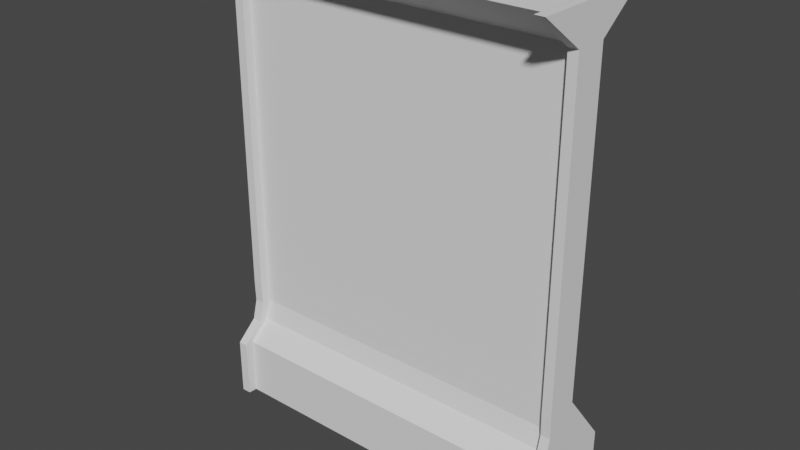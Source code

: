 # Source: Wall1_Mesh.blend  (saved by Blender 2.82.7; exported with 4.5.12 LTS)
import bpy
from mathutils import Matrix  # noqa: F401  (used for matrix-valued properties, if any)

bpy.ops.wm.read_factory_settings(use_empty=True)
scene = bpy.context.scene
scene.name = 'Scene'

# ---- collections
col_collection = bpy.data.collections.new('Collection'); scene.collection.children.link(col_collection)

# ---- world
world_world = bpy.data.worlds.new('World'); scene.world = world_world
world_world.use_nodes = True; world_world.node_tree.nodes.clear()
_N = world_world.node_tree.nodes; _L = world_world.node_tree.links
n0 = _N.new('ShaderNodeOutputWorld'); n0.name = 'World Output'; n0.location = (300, 300)
n1 = _N.new('ShaderNodeBackground'); n1.name = 'Background'; n1.location = (10, 300)
n1.inputs[0].default_value = (0.05088, 0.05088, 0.05088, 1.0)
_L.new(n1.outputs[0], n0.inputs[0])
n0.is_active_output = True
world_world.color = (0.05088, 0.05088, 0.05088)
world_world.use_sun_shadow = False
world_world.sun_shadow_jitter_overblur = 0.0

# ---- meshes
me_cube_003 = bpy.data.meshes.new('Cube.003')
me_cube_003.from_pydata([(0.002536, -0.5139, -0.03997), (0.002536, -0.5139, 0.4505), (0.003123, -0.5134, 3.945), (0.004676, 0.3048, -0.01962), (0.004676, 0.3048, 0.4709), (-3.0, 0.3048, -0.01962), (-3.0, 0.3048, 0.4709), (-3.0, -0.5076, -0.01962), (-3.0, -0.5076, 0.4709), (0.004675, 0.08772, 0.9697), (0.004675, -0.1133, 0.9697), (-3.0, 0.08772, 0.9697), (-3.0, -0.1133, 0.9697), (0.004675, 0.08772, 3.677), (0.004675, -0.1133, 3.677), (-3.0, 0.08772, 3.677), (-3.0, -0.1133, 3.677), (0.004675, 0.483, 3.966), (-3.0, 0.483, 3.966), (-3.0, -0.5065, 3.966), (0.004676, -0.3105, 0.7203), (-3.0, -0.3105, 0.7203), (-3.0, 0.08199, 0.7956), (-3.0, 0.1256, 0.6282), (-3.0, 0.003184, 0.7404), (0.004675, 0.1256, 0.6282), (0.004675, 0.08199, 0.7956), (0.004675, 0.003185, 0.7404), (-2.922, -0.5097, -0.0264), (-0.07862, -0.5118, -0.03318), (-0.07456, 0.3048, -0.01962), (-2.92, 0.3048, -0.01962), (-2.92, 0.3048, 0.4709), (-0.07456, 0.3048, 0.4709), (-0.07456, -0.1133, 0.9697), (-2.92, -0.1133, 0.9697), (-2.92, 0.08772, 0.9697), (-0.07456, 0.08772, 0.9697), (-0.07457, -0.1133, 3.677), (-2.92, -0.1133, 3.677), (-2.92, 0.08772, 3.677), (-0.07456, 0.08772, 3.677), (-0.07862, -0.5118, 0.4573), (-2.922, -0.5097, 0.4641), (-2.92, 0.483, 3.966), (-0.07457, 0.483, 3.966), (-0.07456, -0.3105, 0.7203), (-2.92, -0.3105, 0.7203), (-2.92, 0.08199, 0.7956), (-0.07456, 0.08199, 0.7956), (-0.07456, 0.1256, 0.6282), (-2.92, 0.1256, 0.6282), (-0.07751, -0.5111, 3.952), (-2.921, -0.5088, 3.959), (-3.0, 0.3812, 0.4733), (-3.0, 0.3812, -0.01723), (-2.92, 0.3812, -0.01723), (-3.0, 0.1642, 3.679), (-3.0, 0.1642, 0.9721), (-3.0, 0.5594, 3.968), (-3.0, 0.1584, 0.798), (-3.0, 0.202, 0.6305), (-2.92, 0.202, 0.6305), (-2.92, 0.3812, 0.4733), (-2.92, 0.1642, 0.9721), (-2.92, 0.1642, 3.679), (-2.92, 0.5594, 3.968), (-2.92, 0.1584, 0.798), (0.004675, 0.3812, -0.01723), (0.004675, 0.3812, 0.4733), (-0.07456, 0.3812, 0.4733), (-0.07456, 0.1642, 0.9721), (0.004675, 0.1642, 0.9721), (-0.07456, 0.1642, 3.679), (0.004675, 0.1642, 3.679), (-0.07457, 0.5594, 3.968), (0.004675, 0.5594, 3.968), (0.004675, 0.202, 0.6305), (0.004675, 0.1584, 0.798), (-0.07456, 0.1584, 0.798), (-0.07456, 0.3812, -0.01723), (-0.07456, 0.202, 0.6305)], [], [(3, 4, 1, 0), (28, 43, 8, 7), (7, 8, 6, 5), (37, 41, 73, 71), (28, 7, 5, 31), (46, 20, 10, 34), (11, 12, 16, 15), (20, 27, 26, 9, 10), (1, 4, 25, 27, 20), (18, 44, 66, 59), (22, 11, 58, 60), (10, 9, 13, 14), (31, 5, 55, 56), (34, 10, 14, 38), (52, 2, 17, 45), (38, 14, 2, 52), (15, 16, 19, 18), (14, 13, 17, 2), (22, 24, 21, 12, 11), (5, 6, 54, 55), (42, 1, 20, 46), (22, 23, 24), (25, 26, 27), (26, 25, 77, 78), (6, 8, 21, 24, 23), (51, 32, 63, 62), (48, 49, 50, 51), (8, 43, 47, 21), (43, 42, 46, 47), (49, 37, 71, 79), (49, 48, 36, 37), (16, 39, 53, 19), (39, 38, 52, 53), (19, 53, 44, 18), (53, 52, 45, 44), (12, 35, 39, 16), (35, 34, 38, 39), (13, 9, 72, 74), (37, 36, 40, 41), (9, 26, 78, 72), (41, 40, 44, 45), (17, 13, 74, 76), (33, 32, 51, 50), (21, 47, 35, 12), (47, 46, 34, 35), (0, 29, 30, 3), (29, 28, 31, 30), (11, 15, 57, 58), (31, 32, 33, 30), (0, 1, 42, 29), (29, 42, 43, 28), (63, 54, 61, 62), (65, 57, 59, 66), (64, 58, 57, 65), (67, 60, 58, 64), (60, 67, 62, 61), (55, 54, 63, 56), (36, 48, 67, 64), (40, 36, 64, 65), (32, 31, 56, 63), (48, 51, 62, 67), (44, 40, 65, 66), (15, 18, 59, 57), (6, 23, 61, 54), (23, 22, 60, 61), (80, 70, 69, 68), (79, 78, 77, 81), (78, 79, 71, 72), (72, 71, 73, 74), (74, 73, 75, 76), (69, 70, 81, 77), (25, 4, 69, 77), (4, 3, 68, 69), (3, 30, 80, 68), (41, 45, 75, 73), (45, 17, 76, 75), (30, 33, 70, 80), (50, 49, 79, 81), (33, 50, 81, 70)])
_uv = me_cube_003.uv_layers.new(name='UVMap')
_uv.uv.foreach_set('vector', [0.375, 0.0, 0.625, 0.0, 0.625, 0.25, 0.375, 0.25, 0.375, 0.4167, 0.625, 0.4167, 0.625, 0.5, 0.375, 0.5, 0.375, 0.5, 0.625, 0.5, 0.625, 0.75, 0.375, 0.75, 0.625, 0.9167, 0.625, 0.9167, 0.625, 0.9167, 0.625, 0.9167, 0.2917, 0.5, 0.375, 0.5, 0.375, 0.75, 0.2917, 0.75, 0.625, 0.3333, 0.625, 0.25, 0.625, 0.25, 0.625, 0.3333, 0.625, 0.75, 0.625, 0.5, 0.625, 0.5, 0.625, 0.75, 0.625, 0.25, 0.625, 0.04341, 0.625, 0.0, 0.625, 0.0, 0.625, 0.25, 0.625, 0.25, 0.625, 0.0, 0.625, 0.0, 0.625, 0.04341, 0.625, 0.25, 0.625, 0.75, 0.7083, 0.75, 0.7083, 0.75, 0.625, 0.75, 0.625, 0.75, 0.625, 0.75, 0.625, 0.75, 0.625, 0.75, 0.625, 0.25, 0.625, 0.0, 0.625, 0.0, 0.625, 0.25, 0.2917, 0.75, 0.375, 0.75, 0.375, 0.75, 0.2917, 0.75, 0.625, 0.3333, 0.625, 0.25, 0.625, 0.25, 0.625, 0.3333, 0.7917, 0.5, 0.875, 0.5, 0.875, 0.75, 0.7917, 0.75, 0.625, 0.3333, 0.625, 0.25, 0.625, 0.25, 0.625, 0.3333, 0.625, 0.75, 0.625, 0.5, 0.625, 0.5, 0.625, 0.75, 0.625, 0.25, 0.625, 0.0, 0.625, 0.0, 0.625, 0.25, 0.625, 0.75, 0.625, 0.7066, 0.625, 0.5, 0.625, 0.5, 0.625, 0.75, 0.375, 0.75, 0.625, 0.75, 0.625, 0.75, 0.375, 0.75, 0.625, 0.3333, 0.625, 0.25, 0.625, 0.25, 0.625, 0.3333, 0.625, 0.75, 0.625, 0.75, 0.625, 0.7066, 0.625, 0.0, 0.625, 0.01781, 0.625, 0.04341, 0.625, 0.01781, 0.625, 0.0, 0.625, 0.0, 0.625, 0.01781, 0.625, 0.75, 0.625, 0.5, 0.625, 0.5, 0.625, 0.7066, 0.625, 0.75, 0.625, 0.8333, 0.625, 0.8333, 0.625, 0.8333, 0.625, 0.8333, 0.625, 0.8333, 0.625, 0.9167, 0.625, 0.9167, 0.625, 0.8333, 0.625, 0.5, 0.625, 0.4167, 0.625, 0.4167, 0.625, 0.5, 0.625, 0.4167, 0.625, 0.3333, 0.625, 0.3333, 0.625, 0.4167, 0.625, 0.9167, 0.625, 0.9167, 0.625, 0.9167, 0.625, 0.9167, 0.625, 0.9167, 0.625, 0.8333, 0.625, 0.8333, 0.625, 0.9167, 0.625, 0.5, 0.625, 0.4167, 0.625, 0.4167, 0.625, 0.5, 0.625, 0.4167, 0.625, 0.3333, 0.625, 0.3333, 0.625, 0.4167, 0.625, 0.5, 0.7083, 0.5, 0.7083, 0.75, 0.625, 0.75, 0.7083, 0.5, 0.7917, 0.5, 0.7917, 0.75, 0.7083, 0.75, 0.625, 0.5, 0.625, 0.4167, 0.625, 0.4167, 0.625, 0.5, 0.625, 0.4167, 0.625, 0.3333, 0.625, 0.3333, 0.625, 0.4167, 0.625, 0.0, 0.625, 0.0, 0.625, 0.0, 0.625, 0.0, 0.625, 0.9167, 0.625, 0.8333, 0.625, 0.8333, 0.625, 0.9167, 0.625, 0.0, 0.625, 0.0, 0.625, 0.0, 0.625, 0.0, 0.625, 0.9167, 0.625, 0.8333, 0.625, 0.8333, 0.625, 0.9167, 0.625, 0.0, 0.625, 0.0, 0.625, 0.0, 0.625, 0.0, 0.625, 0.9167, 0.625, 0.8333, 0.625, 0.8333, 0.625, 0.9167, 0.625, 0.5, 0.625, 0.4167, 0.625, 0.4167, 0.625, 0.5, 0.625, 0.4167, 0.625, 0.3333, 0.625, 0.3333, 0.625, 0.4167, 0.125, 0.5, 0.2083, 0.5, 0.2083, 0.75, 0.125, 0.75, 0.2083, 0.5, 0.2917, 0.5, 0.2917, 0.75, 0.2083, 0.75, 0.625, 0.75, 0.625, 0.75, 0.625, 0.75, 0.625, 0.75, 0.375, 0.8333, 0.625, 0.8333, 0.625, 0.9167, 0.375, 0.9167, 0.375, 0.25, 0.625, 0.25, 0.625, 0.3333, 0.375, 0.3333, 0.375, 0.3333, 0.625, 0.3333, 0.625, 0.4167, 0.375, 0.4167, 0.625, 0.8333, 0.625, 0.75, 0.625, 0.75, 0.625, 0.8333, 0.625, 0.8333, 0.625, 0.75, 0.625, 0.75, 0.625, 0.8333, 0.625, 0.8333, 0.625, 0.75, 0.625, 0.75, 0.625, 0.8333, 0.625, 0.8333, 0.625, 0.75, 0.625, 0.75, 0.625, 0.8333, 0.625, 0.75, 0.625, 0.8333, 0.625, 0.8333, 0.625, 0.75, 0.375, 0.75, 0.625, 0.75, 0.625, 0.8333, 0.375, 0.8333, 0.625, 0.8333, 0.625, 0.8333, 0.625, 0.8333, 0.625, 0.8333, 0.625, 0.8333, 0.625, 0.8333, 0.625, 0.8333, 0.625, 0.8333, 0.625, 0.8333, 0.375, 0.8333, 0.375, 0.8333, 0.625, 0.8333, 0.625, 0.8333, 0.625, 0.8333, 0.625, 0.8333, 0.625, 0.8333, 0.625, 0.8333, 0.625, 0.8333, 0.625, 0.8333, 0.625, 0.8333, 0.625, 0.75, 0.625, 0.75, 0.625, 0.75, 0.625, 0.75, 0.625, 0.75, 0.625, 0.75, 0.625, 0.75, 0.625, 0.75, 0.625, 0.75, 0.625, 0.75, 0.625, 0.75, 0.625, 0.75, 0.375, 0.9167, 0.625, 0.9167, 0.625, 1.0, 0.375, 1.0, 0.625, 0.9167, 0.625, 1.0, 0.625, 1.0, 0.625, 0.9167, 0.625, 1.0, 0.625, 0.9167, 0.625, 0.9167, 0.625, 1.0, 0.625, 1.0, 0.625, 0.9167, 0.625, 0.9167, 0.625, 1.0, 0.625, 1.0, 0.625, 0.9167, 0.625, 0.9167, 0.625, 1.0, 0.625, 1.0, 0.625, 0.9167, 0.625, 0.9167, 0.625, 1.0, 0.625, 0.0, 0.625, 0.0, 0.625, 0.0, 0.625, 0.0, 0.625, 0.0, 0.375, 0.0, 0.375, 0.0, 0.625, 0.0, 0.125, 0.75, 0.2083, 0.75, 0.2083, 0.75, 0.125, 0.75, 0.625, 0.9167, 0.625, 0.9167, 0.625, 0.9167, 0.625, 0.9167, 0.7917, 0.75, 0.875, 0.75, 0.875, 0.75, 0.7917, 0.75, 0.375, 0.9167, 0.625, 0.9167, 0.625, 0.9167, 0.375, 0.9167, 0.625, 0.9167, 0.625, 0.9167, 0.625, 0.9167, 0.625, 0.9167, 0.625, 0.9167, 0.625, 0.9167, 0.625, 0.9167, 0.625, 0.9167])
me_cube_003.use_remesh_fix_poles = True
me_cube_003.use_remesh_preserve_attributes = False
me_cube_003.use_mirror_vertex_groups = False
me_cube_003.update()

# ---- objects
ob_wall1_mesh_002 = bpy.data.objects.new('Wall1_Mesh.002', me_cube_003)

# ---- transforms, parenting, visibility, modifiers, constraints
ob_wall1_mesh_002.location = (0.0, 0.0, 0.0)
ob_wall1_mesh_002.rotation_euler = (0.0, 0.0, -3.142)
ob_wall1_mesh_002.lineart.crease_threshold = 0.0

# ---- collection membership
col_collection.objects.link(ob_wall1_mesh_002)

# ---- scene / render settings (as saved in the file)
scene.frame_start = 1; scene.frame_end = 250; scene.frame_set(109)
scene.render.engine = 'BLENDER_EEVEE_NEXT'
scene.cycles.use_denoising = False
scene.cycles.samples = 128
scene.cycles.sampling_pattern = 'TABULATED_SOBOL'
scene.cycles.use_adaptive_sampling = False
scene.cycles.use_light_tree = False
scene.view_settings.view_transform = 'Filmic'
bpy.context.view_layer.update()

# ---- added for rendering (the .blend has no active camera and no usable light): camera, sun
cam_auto = bpy.data.cameras.new('AutoCamera')
cam_auto.lens = 50.0
cam_auto.sensor_width = 36.0
cam_auto.clip_end = 1000.0
ob_auto_camera = bpy.data.objects.new('AutoCamera', cam_auto)
scene.collection.objects.link(ob_auto_camera)
ob_auto_camera.location = (6.23749, -5.71052, 5.75583)
ob_auto_camera.rotation_euler = (1.09748, -7.21219e-08, 0.694738)
scene.camera = ob_auto_camera
light_auto_sun = bpy.data.lights.new('AutoSun', 'SUN')
light_auto_sun.energy = 3.0
light_auto_sun.angle = 0.0523599
ob_auto_sun = bpy.data.objects.new('AutoSun', light_auto_sun)
scene.collection.objects.link(ob_auto_sun)
ob_auto_sun.rotation_euler = (0.872665, 0.174533, 0.523599)
bpy.context.view_layer.update()
